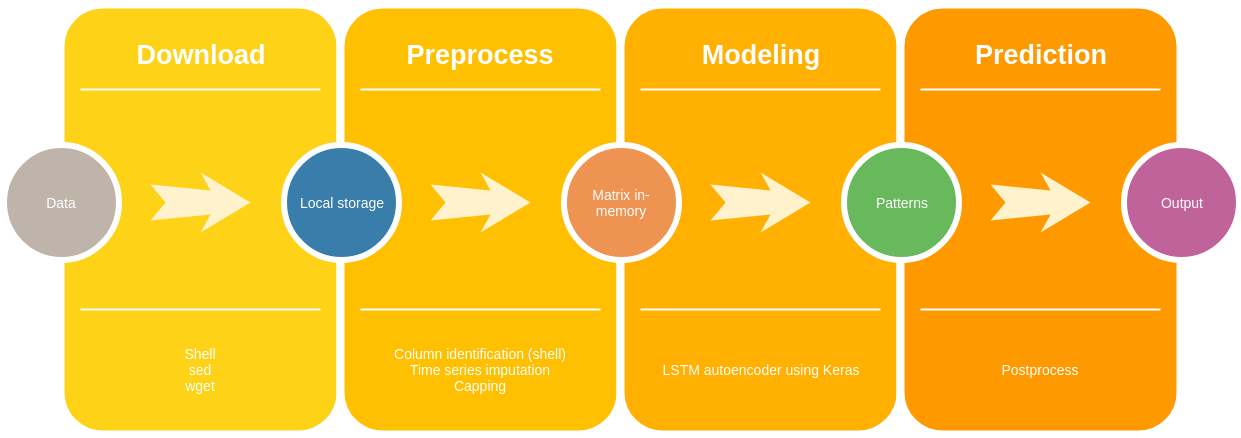

The diagram above was exported from draw.io. Its source (the exported page's mxGraphModel, read from the mxfile embedded in the PNG):
<mxGraphModel dx="839" dy="497" grid="1" gridSize="10" guides="1" tooltips="1" connect="1" arrows="1" fold="1" page="1" pageScale="1.5" pageWidth="1169" pageHeight="826" background="#ffffff" math="0" shadow="0">
  <root>
    <mxCell id="0" />
    <mxCell id="1" parent="0" />
    <mxCell id="60da8b9f42644d3a-2" value="" style="whiteSpace=wrap;html=1;rounded=1;shadow=0;strokeWidth=8;fontSize=20;align=center;fillColor=#FED217;strokeColor=#FFFFFF;" parent="1" vertex="1">
      <mxGeometry x="316" y="405" width="280" height="430" as="geometry" />
    </mxCell>
    <mxCell id="60da8b9f42644d3a-3" value="Download" style="text;html=1;strokeColor=none;fillColor=none;align=center;verticalAlign=middle;whiteSpace=wrap;rounded=0;shadow=0;fontSize=27;fontColor=#FFFFFF;fontStyle=1" parent="1" vertex="1">
      <mxGeometry x="316" y="425" width="280" height="60" as="geometry" />
    </mxCell>
    <mxCell id="60da8b9f42644d3a-4" value="Shell&lt;br&gt;sed&lt;br&gt;wget&lt;br&gt;" style="text;html=1;strokeColor=none;fillColor=none;align=center;verticalAlign=middle;whiteSpace=wrap;rounded=0;shadow=0;fontSize=14;fontColor=#FFFFFF;" parent="1" vertex="1">
      <mxGeometry x="316" y="725" width="280" height="90" as="geometry" />
    </mxCell>
    <mxCell id="60da8b9f42644d3a-6" value="" style="line;strokeWidth=2;html=1;rounded=0;shadow=0;fontSize=27;align=center;fillColor=none;strokeColor=#FFFFFF;" parent="1" vertex="1">
      <mxGeometry x="336" y="485" width="240" height="10" as="geometry" />
    </mxCell>
    <mxCell id="60da8b9f42644d3a-7" value="" style="line;strokeWidth=2;html=1;rounded=0;shadow=0;fontSize=27;align=center;fillColor=none;strokeColor=#FFFFFF;" parent="1" vertex="1">
      <mxGeometry x="336" y="705" width="240" height="10" as="geometry" />
    </mxCell>
    <mxCell id="60da8b9f42644d3a-8" value="Data" style="ellipse;whiteSpace=wrap;html=1;rounded=0;shadow=0;strokeWidth=6;fontSize=14;align=center;fillColor=#BFB4A9;strokeColor=#FFFFFF;fontColor=#FFFFFF;" parent="1" vertex="1">
      <mxGeometry x="259" y="545" width="115" height="115" as="geometry" />
    </mxCell>
    <mxCell id="60da8b9f42644d3a-9" value="" style="html=1;shadow=0;dashed=0;align=center;verticalAlign=middle;shape=mxgraph.arrows2.stylisedArrow;dy=0.6;dx=40;notch=15;feather=0.4;rounded=0;strokeWidth=1;fontSize=27;strokeColor=none;fillColor=#fff2cc;" parent="1" vertex="1">
      <mxGeometry x="406" y="573" width="100" height="60" as="geometry" />
    </mxCell>
    <mxCell id="60da8b9f42644d3a-17" value="" style="whiteSpace=wrap;html=1;rounded=1;shadow=0;strokeWidth=8;fontSize=20;align=center;fillColor=#FFC001;strokeColor=#FFFFFF;" parent="1" vertex="1">
      <mxGeometry x="596" y="405" width="280" height="430" as="geometry" />
    </mxCell>
    <mxCell id="60da8b9f42644d3a-18" value="Preprocess" style="text;html=1;strokeColor=none;fillColor=none;align=center;verticalAlign=middle;whiteSpace=wrap;rounded=0;shadow=0;fontSize=27;fontColor=#FFFFFF;fontStyle=1" parent="1" vertex="1">
      <mxGeometry x="596" y="425" width="280" height="60" as="geometry" />
    </mxCell>
    <mxCell id="60da8b9f42644d3a-19" value="Column identification (shell)&lt;br&gt;Time series imputation&lt;br&gt;Capping&lt;br&gt;" style="text;html=1;strokeColor=none;fillColor=none;align=center;verticalAlign=middle;whiteSpace=wrap;rounded=0;shadow=0;fontSize=14;fontColor=#FFFFFF;" parent="1" vertex="1">
      <mxGeometry x="596" y="725" width="280" height="90" as="geometry" />
    </mxCell>
    <mxCell id="60da8b9f42644d3a-20" value="" style="line;strokeWidth=2;html=1;rounded=0;shadow=0;fontSize=27;align=center;fillColor=none;strokeColor=#FFFFFF;" parent="1" vertex="1">
      <mxGeometry x="616" y="485" width="240" height="10" as="geometry" />
    </mxCell>
    <mxCell id="60da8b9f42644d3a-21" value="" style="line;strokeWidth=2;html=1;rounded=0;shadow=0;fontSize=27;align=center;fillColor=none;strokeColor=#FFFFFF;" parent="1" vertex="1">
      <mxGeometry x="616" y="705" width="240" height="10" as="geometry" />
    </mxCell>
    <mxCell id="60da8b9f42644d3a-22" value="Local storage" style="ellipse;whiteSpace=wrap;html=1;rounded=0;shadow=0;strokeWidth=6;fontSize=14;align=center;fillColor=#397DAA;strokeColor=#FFFFFF;fontColor=#FFFFFF;" parent="1" vertex="1">
      <mxGeometry x="539" y="545" width="115" height="115" as="geometry" />
    </mxCell>
    <mxCell id="60da8b9f42644d3a-23" value="" style="html=1;shadow=0;dashed=0;align=center;verticalAlign=middle;shape=mxgraph.arrows2.stylisedArrow;dy=0.6;dx=40;notch=15;feather=0.4;rounded=0;strokeWidth=1;fontSize=27;strokeColor=none;fillColor=#fff2cc;" parent="1" vertex="1">
      <mxGeometry x="686" y="573" width="100" height="60" as="geometry" />
    </mxCell>
    <mxCell id="60da8b9f42644d3a-24" value="" style="whiteSpace=wrap;html=1;rounded=1;shadow=0;strokeWidth=8;fontSize=20;align=center;fillColor=#FFB001;strokeColor=#FFFFFF;" parent="1" vertex="1">
      <mxGeometry x="876" y="405" width="280" height="430" as="geometry" />
    </mxCell>
    <mxCell id="60da8b9f42644d3a-25" value="Modeling" style="text;html=1;strokeColor=none;fillColor=none;align=center;verticalAlign=middle;whiteSpace=wrap;rounded=0;shadow=0;fontSize=27;fontColor=#FFFFFF;fontStyle=1" parent="1" vertex="1">
      <mxGeometry x="876" y="425" width="280" height="60" as="geometry" />
    </mxCell>
    <mxCell id="60da8b9f42644d3a-26" value="LSTM autoencoder using Keras&lt;br&gt;" style="text;html=1;strokeColor=none;fillColor=none;align=center;verticalAlign=middle;whiteSpace=wrap;rounded=0;shadow=0;fontSize=14;fontColor=#FFFFFF;" parent="1" vertex="1">
      <mxGeometry x="876" y="725" width="280" height="90" as="geometry" />
    </mxCell>
    <mxCell id="60da8b9f42644d3a-27" value="" style="line;strokeWidth=2;html=1;rounded=0;shadow=0;fontSize=27;align=center;fillColor=none;strokeColor=#FFFFFF;" parent="1" vertex="1">
      <mxGeometry x="896" y="485" width="240" height="10" as="geometry" />
    </mxCell>
    <mxCell id="60da8b9f42644d3a-28" value="" style="line;strokeWidth=2;html=1;rounded=0;shadow=0;fontSize=27;align=center;fillColor=none;strokeColor=#FFFFFF;" parent="1" vertex="1">
      <mxGeometry x="896" y="705" width="240" height="10" as="geometry" />
    </mxCell>
    <mxCell id="60da8b9f42644d3a-29" value="Matrix in-memory" style="ellipse;whiteSpace=wrap;html=1;rounded=0;shadow=0;strokeWidth=6;fontSize=14;align=center;fillColor=#EF9353;strokeColor=#FFFFFF;fontColor=#FFFFFF;" parent="1" vertex="1">
      <mxGeometry x="819" y="545" width="115" height="115" as="geometry" />
    </mxCell>
    <mxCell id="60da8b9f42644d3a-30" value="" style="html=1;shadow=0;dashed=0;align=center;verticalAlign=middle;shape=mxgraph.arrows2.stylisedArrow;dy=0.6;dx=40;notch=15;feather=0.4;rounded=0;strokeWidth=1;fontSize=27;strokeColor=none;fillColor=#fff2cc;" parent="1" vertex="1">
      <mxGeometry x="966" y="573" width="100" height="60" as="geometry" />
    </mxCell>
    <mxCell id="60da8b9f42644d3a-31" value="" style="whiteSpace=wrap;html=1;rounded=1;shadow=0;strokeWidth=8;fontSize=20;align=center;fillColor=#FE9900;strokeColor=#FFFFFF;" parent="1" vertex="1">
      <mxGeometry x="1156" y="405" width="280" height="430" as="geometry" />
    </mxCell>
    <mxCell id="60da8b9f42644d3a-32" value="Prediction" style="text;html=1;strokeColor=none;fillColor=none;align=center;verticalAlign=middle;whiteSpace=wrap;rounded=0;shadow=0;fontSize=27;fontColor=#FFFFFF;fontStyle=1" parent="1" vertex="1">
      <mxGeometry x="1156" y="425" width="280" height="60" as="geometry" />
    </mxCell>
    <mxCell id="60da8b9f42644d3a-33" value="Postprocess&lt;br&gt;" style="text;html=1;strokeColor=none;fillColor=none;align=center;verticalAlign=middle;whiteSpace=wrap;rounded=0;shadow=0;fontSize=14;fontColor=#FFFFFF;" parent="1" vertex="1">
      <mxGeometry x="1156" y="725" width="280" height="90" as="geometry" />
    </mxCell>
    <mxCell id="60da8b9f42644d3a-34" value="" style="line;strokeWidth=2;html=1;rounded=0;shadow=0;fontSize=27;align=center;fillColor=none;strokeColor=#FFFFFF;" parent="1" vertex="1">
      <mxGeometry x="1176" y="485" width="240" height="10" as="geometry" />
    </mxCell>
    <mxCell id="60da8b9f42644d3a-35" value="" style="line;strokeWidth=2;html=1;rounded=0;shadow=0;fontSize=27;align=center;fillColor=none;strokeColor=#FFFFFF;" parent="1" vertex="1">
      <mxGeometry x="1176" y="705" width="240" height="10" as="geometry" />
    </mxCell>
    <mxCell id="60da8b9f42644d3a-36" value="Patterns" style="ellipse;whiteSpace=wrap;html=1;rounded=0;shadow=0;strokeWidth=6;fontSize=14;align=center;fillColor=#68B85C;strokeColor=#FFFFFF;fontColor=#FFFFFF;" parent="1" vertex="1">
      <mxGeometry x="1099" y="545" width="115" height="115" as="geometry" />
    </mxCell>
    <mxCell id="60da8b9f42644d3a-37" value="" style="html=1;shadow=0;dashed=0;align=center;verticalAlign=middle;shape=mxgraph.arrows2.stylisedArrow;dy=0.6;dx=40;notch=15;feather=0.4;rounded=0;strokeWidth=1;fontSize=27;strokeColor=none;fillColor=#fff2cc;" parent="1" vertex="1">
      <mxGeometry x="1246" y="573" width="100" height="60" as="geometry" />
    </mxCell>
    <mxCell id="60da8b9f42644d3a-38" value="Output" style="ellipse;whiteSpace=wrap;html=1;rounded=0;shadow=0;strokeWidth=6;fontSize=14;align=center;fillColor=#BF639A;strokeColor=#FFFFFF;fontColor=#FFFFFF;" parent="1" vertex="1">
      <mxGeometry x="1379" y="545" width="115" height="115" as="geometry" />
    </mxCell>
  </root>
</mxGraphModel>